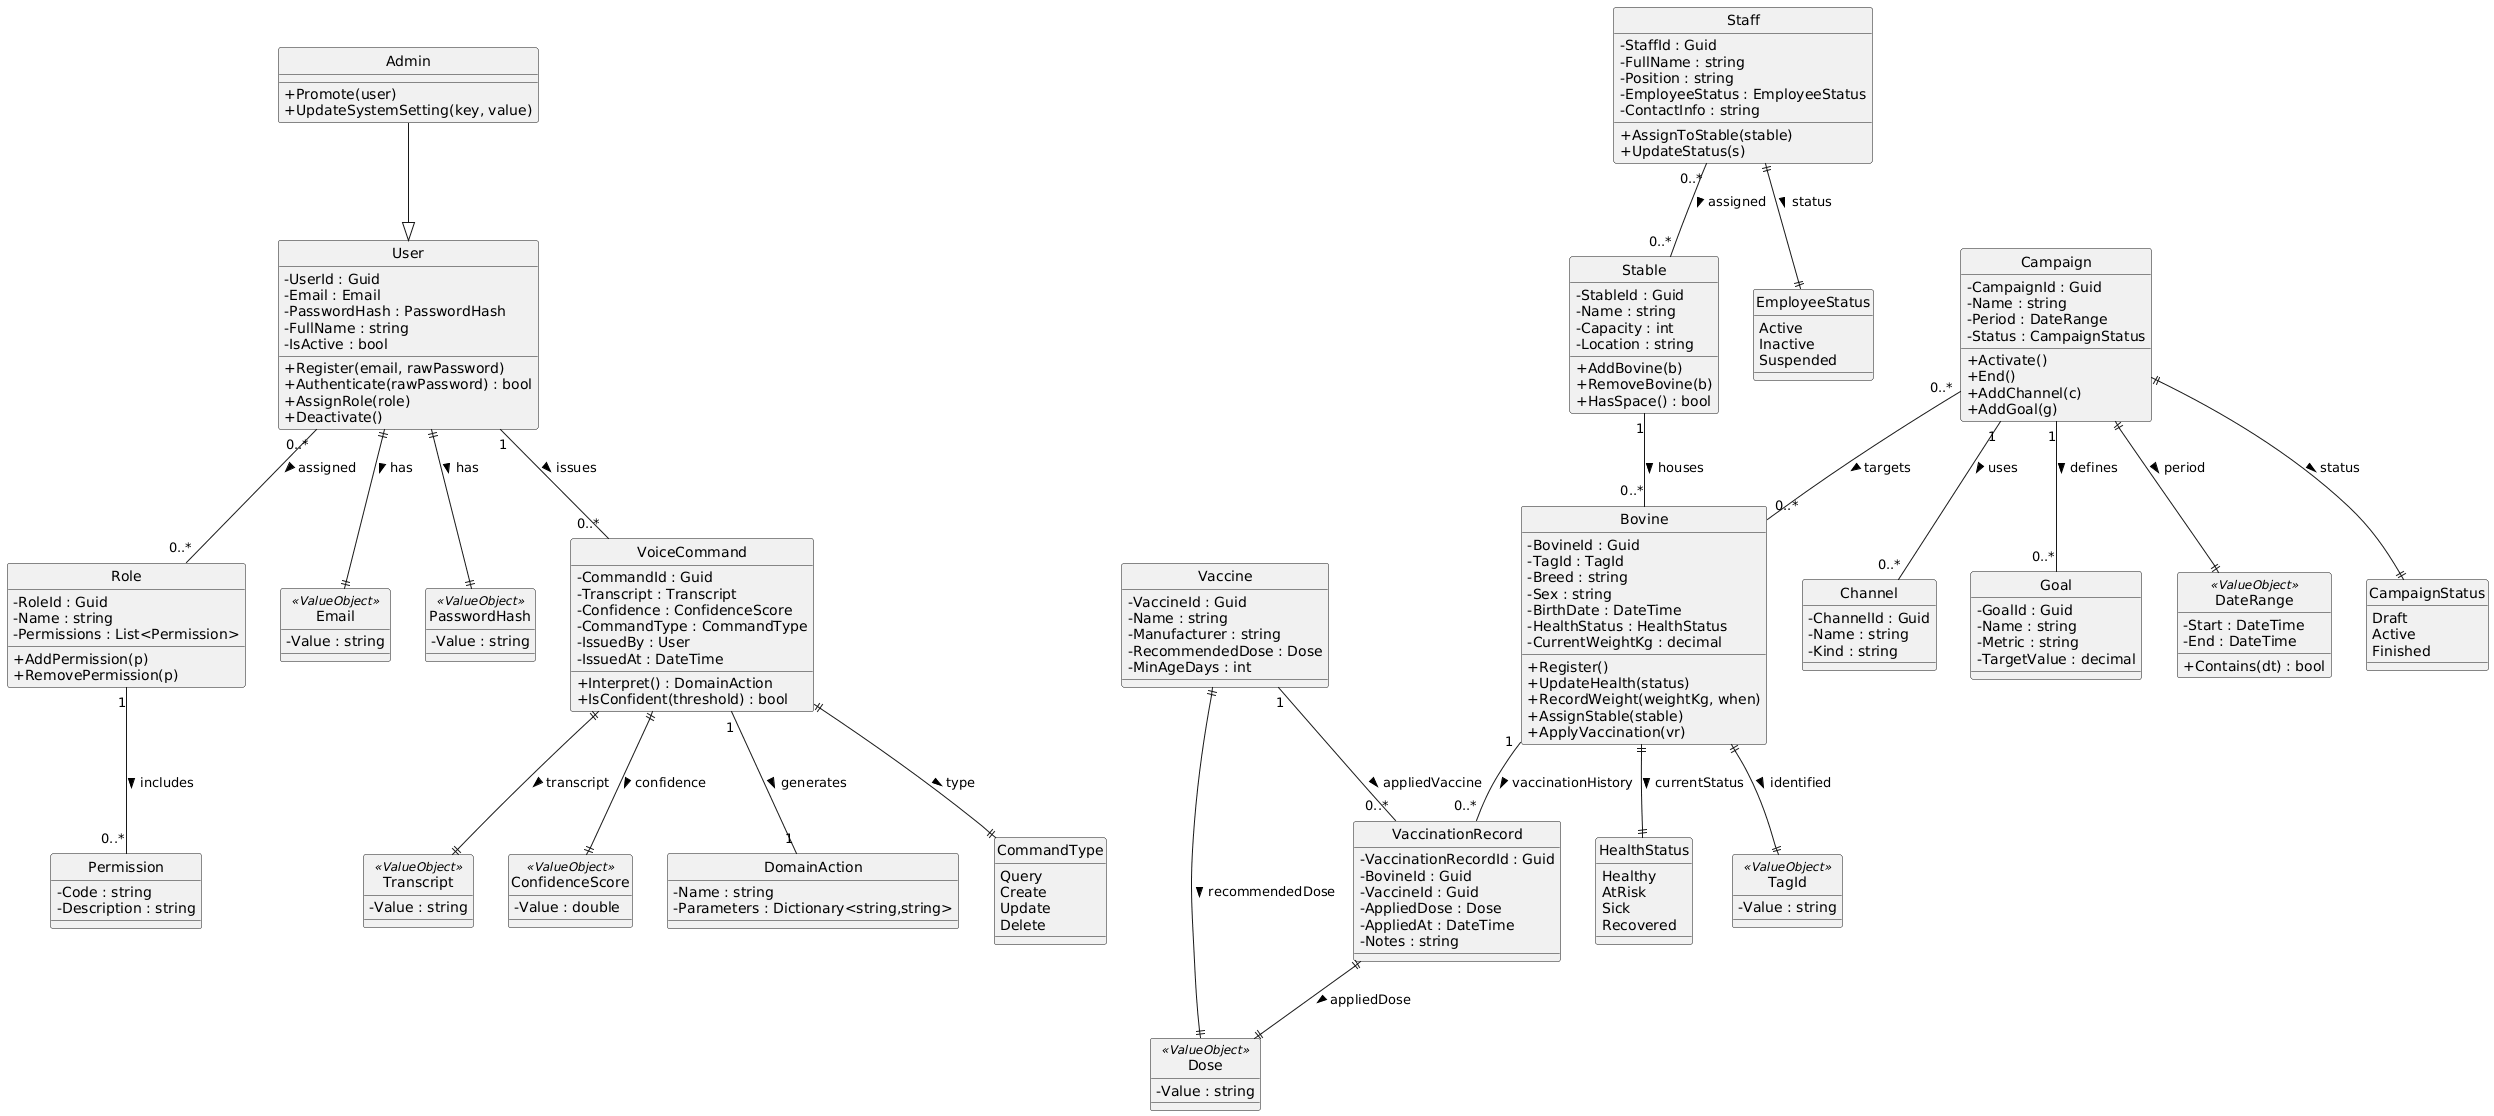

The diagram above was rendered by PlantUML. Its source (embedded in the PNG):
@startuml
skinparam classAttributeIconSize 0
hide circle

' =======================
' ======= IAM ===========
' =======================
class User {
  - UserId : Guid
  - Email : Email
  - PasswordHash : PasswordHash
  - FullName : string
  - IsActive : bool
  + Register(email, rawPassword)
  + Authenticate(rawPassword) : bool
  + AssignRole(role)
  + Deactivate()
}

class Admin {
  + Promote(user)
  + UpdateSystemSetting(key, value)
}

class Role {
  - RoleId : Guid
  - Name : string
  - Permissions : List<Permission>
  + AddPermission(p)
  + RemovePermission(p)
}

class Permission {
  - Code : string
  - Description : string
}

class Email <<ValueObject>> {
  - Value : string
}

class PasswordHash <<ValueObject>> {
  - Value : string
}

Admin --|> User
User "0..*" -- "0..*" Role : assigned >
Role "1" -- "0..*" Permission : includes >
User ||--|| Email : has >
User ||--|| PasswordHash : has >

' =======================
' == Ranch Management ===
' =======================
class Bovine {
  - BovineId : Guid
  - TagId : TagId
  - Breed : string
  - Sex : string
  - BirthDate : DateTime
  - HealthStatus : HealthStatus
  - CurrentWeightKg : decimal
  + Register()
  + UpdateHealth(status)
  + RecordWeight(weightKg, when)
  + AssignStable(stable)
  + ApplyVaccination(vr)
}

class Stable {
  - StableId : Guid
  - Name : string
  - Capacity : int
  - Location : string
  + AddBovine(b)
  + RemoveBovine(b)
  + HasSpace() : bool
}

class Vaccine {
  - VaccineId : Guid
  - Name : string
  - Manufacturer : string
  - RecommendedDose : Dose
  - MinAgeDays : int
}

class VaccinationRecord {
  - VaccinationRecordId : Guid
  - BovineId : Guid
  - VaccineId : Guid
  - AppliedDose : Dose
  - AppliedAt : DateTime
  - Notes : string
}

class TagId <<ValueObject>> {
  - Value : string
}

class Dose <<ValueObject>> {
  - Value : string
}

enum HealthStatus {
  Healthy
  AtRisk
  Sick
  Recovered
}

Stable "1" -- "0..*" Bovine : houses >
Bovine "1" -- "0..*" VaccinationRecord : vaccinationHistory >
Vaccine "1" -- "0..*" VaccinationRecord : appliedVaccine >
Bovine ||--|| TagId : identified >
Bovine ||--|| HealthStatus : currentStatus >
Vaccine ||--|| Dose : recommendedDose >
VaccinationRecord ||--|| Dose : appliedDose >

' =======================
' == Campaign Management ==
' =======================
class Campaign {
  - CampaignId : Guid
  - Name : string
  - Period : DateRange
  - Status : CampaignStatus
  + Activate()
  + End()
  + AddChannel(c)
  + AddGoal(g)
}

class Channel {
  - ChannelId : Guid
  - Name : string
  - Kind : string
}

class Goal {
  - GoalId : Guid
  - Name : string
  - Metric : string
  - TargetValue : decimal
}

class DateRange <<ValueObject>> {
  - Start : DateTime
  - End : DateTime
  + Contains(dt) : bool
}

enum CampaignStatus {
  Draft
  Active
  Finished
}

Campaign "1" -- "0..*" Channel : uses >
Campaign "1" -- "0..*" Goal : defines >
Campaign ||--|| DateRange : period >
Campaign ||--|| CampaignStatus : status >
Campaign "0..*" -- "0..*" Bovine : targets >

' =======================
' == Staff Administration ==
' =======================
class Staff {
  - StaffId : Guid
  - FullName : string
  - Position : string
  - EmployeeStatus : EmployeeStatus
  - ContactInfo : string
  + AssignToStable(stable)
  + UpdateStatus(s)
}

enum EmployeeStatus {
  Active
  Inactive
  Suspended
}

Staff ||--|| EmployeeStatus : status >
Staff "0..*" -- "0..*" Stable : assigned >

' =======================
' ==== Voice Command ====
' =======================
class VoiceCommand {
  - CommandId : Guid
  - Transcript : Transcript
  - Confidence : ConfidenceScore
  - CommandType : CommandType
  - IssuedBy : User
  - IssuedAt : DateTime
  + Interpret() : DomainAction
  + IsConfident(threshold) : bool
}

class Transcript <<ValueObject>> {
  - Value : string
}

class ConfidenceScore <<ValueObject>> {
  - Value : double
}

class DomainAction {
  - Name : string
  - Parameters : Dictionary<string,string>
}

enum CommandType {
  Query
  Create
  Update
  Delete
}

User "1" -- "0..*" VoiceCommand : issues >
VoiceCommand ||--|| Transcript : transcript >
VoiceCommand ||--|| ConfidenceScore : confidence >
VoiceCommand ||--|| CommandType : type >
VoiceCommand "1" -- "1" DomainAction : generates >
@enduml